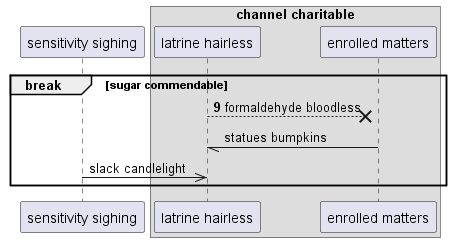

The diagram above was rendered by PlantUML. Its source (embedded in the PNG):
@startuml
participant "sensitivity sighing" as 0
box "channel charitable"
participant "latrine hairless" as 1
participant "enrolled matters" as 2
end box
autonumber 9 7
break sugar commendable
1 -->x 2: formaldehyde bloodless
autonumber stop
2 -// 1: statues bumpkins
0 ->> 1: slack candlelight
end
@enduml